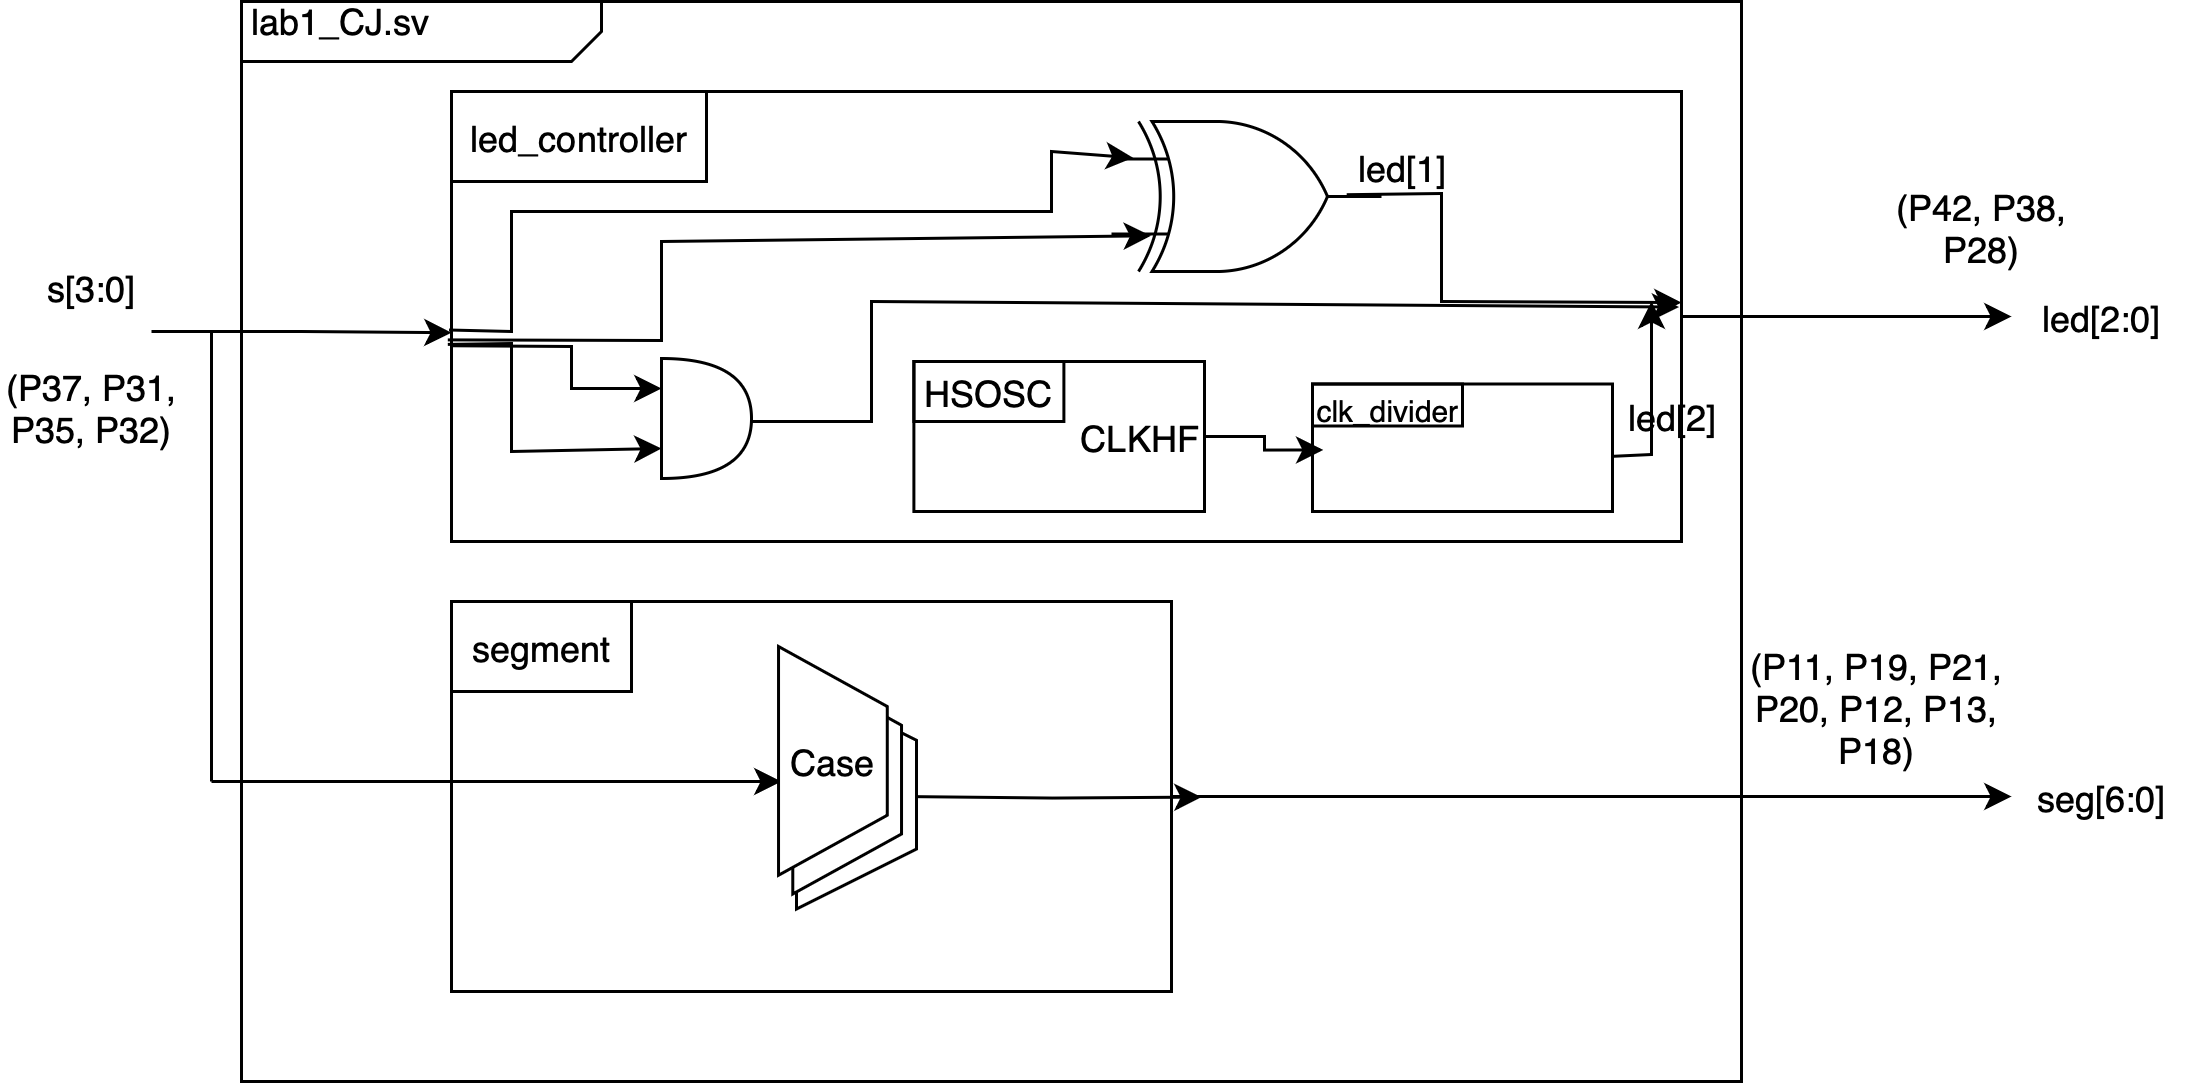

The diagram above was exported from draw.io. Its source (the exported page's mxGraphModel, read from the mxfile embedded in the PNG):
<mxGraphModel dx="622" dy="380" grid="1" gridSize="10" guides="1" tooltips="1" connect="1" arrows="1" fold="1" page="1" pageScale="1" pageWidth="850" pageHeight="1100" math="0" shadow="0">
  <root>
    <mxCell id="0" />
    <mxCell id="1" parent="0" />
    <mxCell id="jOzPq5GL9EHvZExWRG_F-2" value="&amp;nbsp;lab1_CJ.sv" style="html=1;shape=mxgraph.sysml.package;labelX=120;align=left;spacingLeft=10;overflow=fill;recursiveResize=0;" parent="1" vertex="1">
      <mxGeometry x="90" y="40" width="500" height="360" as="geometry" />
    </mxCell>
    <mxCell id="jOzPq5GL9EHvZExWRG_F-3" value="" style="strokeColor=inherit;fillColor=inherit;gradientColor=inherit;shape=rect;fontStyle=1;html=1;whiteSpace=wrap;align=center;" parent="jOzPq5GL9EHvZExWRG_F-2" vertex="1">
      <mxGeometry x="70" y="30" width="410" height="150" as="geometry" />
    </mxCell>
    <mxCell id="i5vEdyUloJg_yFgc5Zpr-1" value="" style="strokeColor=inherit;fillColor=inherit;gradientColor=inherit;shape=rect;fontStyle=1;html=1;whiteSpace=wrap;align=center;" parent="jOzPq5GL9EHvZExWRG_F-2" vertex="1">
      <mxGeometry x="70" y="200" width="240" height="130" as="geometry" />
    </mxCell>
    <mxCell id="i5vEdyUloJg_yFgc5Zpr-2" value="" style="endArrow=classic;html=1;rounded=0;entryX=0;entryY=0.536;entryDx=0;entryDy=0;entryPerimeter=0;" parent="jOzPq5GL9EHvZExWRG_F-2" target="jOzPq5GL9EHvZExWRG_F-3" edge="1">
      <mxGeometry width="50" height="50" relative="1" as="geometry">
        <mxPoint x="-30" y="110" as="sourcePoint" />
        <mxPoint x="30" y="80" as="targetPoint" />
        <Array as="points">
          <mxPoint x="20" y="110" />
        </Array>
      </mxGeometry>
    </mxCell>
    <mxCell id="i5vEdyUloJg_yFgc5Zpr-3" value="" style="endArrow=classic;html=1;rounded=0;entryX=0.214;entryY=0.729;entryDx=0;entryDy=0;entryPerimeter=0;" parent="jOzPq5GL9EHvZExWRG_F-2" target="D11thKBmNKH4CRfyd3_4-37" edge="1">
      <mxGeometry width="50" height="50" relative="1" as="geometry">
        <mxPoint x="-10" y="260" as="sourcePoint" />
        <mxPoint x="70" y="271" as="targetPoint" />
      </mxGeometry>
    </mxCell>
    <mxCell id="D11thKBmNKH4CRfyd3_4-8" value="segment" style="text;html=1;align=center;verticalAlign=middle;whiteSpace=wrap;rounded=0;strokeColor=default;" parent="jOzPq5GL9EHvZExWRG_F-2" vertex="1">
      <mxGeometry x="70" y="200" width="60" height="30" as="geometry" />
    </mxCell>
    <mxCell id="D11thKBmNKH4CRfyd3_4-10" value="led_controller" style="text;html=1;align=center;verticalAlign=middle;whiteSpace=wrap;rounded=0;strokeColor=default;" parent="jOzPq5GL9EHvZExWRG_F-2" vertex="1">
      <mxGeometry x="70" y="30" width="85" height="30" as="geometry" />
    </mxCell>
    <mxCell id="D11thKBmNKH4CRfyd3_4-11" value="" style="rounded=0;whiteSpace=wrap;html=1;" parent="jOzPq5GL9EHvZExWRG_F-2" vertex="1">
      <mxGeometry x="224.13" y="120" width="96.87" height="50" as="geometry" />
    </mxCell>
    <mxCell id="D11thKBmNKH4CRfyd3_4-12" value="HSOSC" style="text;html=1;align=center;verticalAlign=middle;whiteSpace=wrap;rounded=0;strokeColor=default;" parent="jOzPq5GL9EHvZExWRG_F-2" vertex="1">
      <mxGeometry x="224.13" y="120" width="50" height="20" as="geometry" />
    </mxCell>
    <mxCell id="D11thKBmNKH4CRfyd3_4-15" value="CLKHF" style="text;html=1;align=center;verticalAlign=middle;whiteSpace=wrap;rounded=0;" parent="jOzPq5GL9EHvZExWRG_F-2" vertex="1">
      <mxGeometry x="277.87" y="132.5" width="43.13" height="25" as="geometry" />
    </mxCell>
    <mxCell id="D11thKBmNKH4CRfyd3_4-18" value="" style="shape=or;whiteSpace=wrap;html=1;" parent="jOzPq5GL9EHvZExWRG_F-2" vertex="1">
      <mxGeometry x="140" y="119" width="30" height="40" as="geometry" />
    </mxCell>
    <mxCell id="D11thKBmNKH4CRfyd3_4-21" value="" style="endArrow=classic;html=1;rounded=0;entryX=0;entryY=0.25;entryDx=0;entryDy=0;entryPerimeter=0;exitX=0;exitY=0.565;exitDx=0;exitDy=0;exitPerimeter=0;" parent="jOzPq5GL9EHvZExWRG_F-2" source="jOzPq5GL9EHvZExWRG_F-3" target="D11thKBmNKH4CRfyd3_4-18" edge="1">
      <mxGeometry width="50" height="50" relative="1" as="geometry">
        <mxPoint x="75" y="154" as="sourcePoint" />
        <mxPoint x="125" y="104" as="targetPoint" />
        <Array as="points">
          <mxPoint x="110" y="115" />
          <mxPoint x="110" y="129" />
        </Array>
      </mxGeometry>
    </mxCell>
    <mxCell id="D11thKBmNKH4CRfyd3_4-19" value="" style="endArrow=classic;html=1;rounded=0;exitX=-0.002;exitY=0.53;exitDx=0;exitDy=0;exitPerimeter=0;entryX=0.08;entryY=0.242;entryDx=0;entryDy=0;entryPerimeter=0;" parent="jOzPq5GL9EHvZExWRG_F-2" source="jOzPq5GL9EHvZExWRG_F-3" target="SIvfnv6JGc2W_yAajqoD-10" edge="1">
      <mxGeometry width="50" height="50" relative="1" as="geometry">
        <mxPoint x="280" y="106" as="sourcePoint" />
        <mxPoint x="330" y="56" as="targetPoint" />
        <Array as="points">
          <mxPoint x="90" y="110" />
          <mxPoint x="90" y="70" />
          <mxPoint x="270" y="70" />
          <mxPoint x="270" y="50" />
        </Array>
      </mxGeometry>
    </mxCell>
    <mxCell id="D11thKBmNKH4CRfyd3_4-20" value="" style="endArrow=classic;html=1;rounded=0;exitX=-0.003;exitY=0.552;exitDx=0;exitDy=0;exitPerimeter=0;entryX=0.146;entryY=0.762;entryDx=0;entryDy=0;entryPerimeter=0;" parent="jOzPq5GL9EHvZExWRG_F-2" source="jOzPq5GL9EHvZExWRG_F-3" target="SIvfnv6JGc2W_yAajqoD-10" edge="1">
      <mxGeometry width="50" height="50" relative="1" as="geometry">
        <mxPoint x="70" y="130" as="sourcePoint" />
        <mxPoint x="337" y="80" as="targetPoint" />
        <Array as="points">
          <mxPoint x="140" y="113" />
          <mxPoint x="140" y="80" />
        </Array>
      </mxGeometry>
    </mxCell>
    <mxCell id="D11thKBmNKH4CRfyd3_4-25" value="" style="endArrow=classic;html=1;rounded=0;exitX=-0.003;exitY=0.562;exitDx=0;exitDy=0;exitPerimeter=0;entryX=0;entryY=0.75;entryDx=0;entryDy=0;entryPerimeter=0;" parent="jOzPq5GL9EHvZExWRG_F-2" source="jOzPq5GL9EHvZExWRG_F-3" target="D11thKBmNKH4CRfyd3_4-18" edge="1">
      <mxGeometry width="50" height="50" relative="1" as="geometry">
        <mxPoint x="80" y="170" as="sourcePoint" />
        <mxPoint x="130" y="120" as="targetPoint" />
        <Array as="points">
          <mxPoint x="90" y="114" />
          <mxPoint x="90" y="150" />
        </Array>
      </mxGeometry>
    </mxCell>
    <mxCell id="D11thKBmNKH4CRfyd3_4-27" value="" style="endArrow=classic;html=1;rounded=0;entryX=0.998;entryY=0.479;entryDx=0;entryDy=0;entryPerimeter=0;" parent="jOzPq5GL9EHvZExWRG_F-2" target="jOzPq5GL9EHvZExWRG_F-3" edge="1">
      <mxGeometry width="50" height="50" relative="1" as="geometry">
        <mxPoint x="170" y="140" as="sourcePoint" />
        <mxPoint x="220" y="90" as="targetPoint" />
        <Array as="points">
          <mxPoint x="210" y="140" />
          <mxPoint x="210" y="100" />
        </Array>
      </mxGeometry>
    </mxCell>
    <mxCell id="D11thKBmNKH4CRfyd3_4-30" value="" style="endArrow=classic;html=1;rounded=0;entryX=1;entryY=0.469;entryDx=0;entryDy=0;exitX=0.96;exitY=0.36;exitDx=0;exitDy=0;exitPerimeter=0;entryPerimeter=0;" parent="jOzPq5GL9EHvZExWRG_F-2" target="jOzPq5GL9EHvZExWRG_F-3" edge="1">
      <mxGeometry width="50" height="50" relative="1" as="geometry">
        <mxPoint x="368.4" y="64.40000000000003" as="sourcePoint" />
        <mxPoint x="410" y="10" as="targetPoint" />
        <Array as="points">
          <mxPoint x="400" y="64" />
          <mxPoint x="400" y="100" />
        </Array>
      </mxGeometry>
    </mxCell>
    <mxCell id="D11thKBmNKH4CRfyd3_4-32" style="edgeStyle=orthogonalEdgeStyle;rounded=0;orthogonalLoop=1;jettySize=auto;html=1;exitX=1;exitY=0.5;exitDx=0;exitDy=-5;exitPerimeter=0;" parent="jOzPq5GL9EHvZExWRG_F-2" edge="1">
      <mxGeometry relative="1" as="geometry">
        <mxPoint x="320" y="265.20000000000005" as="targetPoint" />
        <mxPoint x="220" y="265" as="sourcePoint" />
      </mxGeometry>
    </mxCell>
    <mxCell id="D11thKBmNKH4CRfyd3_4-35" value="" style="shape=trapezoid;perimeter=trapezoidPerimeter;whiteSpace=wrap;html=1;fixedSize=1;rotation=90;" parent="jOzPq5GL9EHvZExWRG_F-2" vertex="1">
      <mxGeometry x="166.88" y="244.38" width="76.25" height="40" as="geometry" />
    </mxCell>
    <mxCell id="D11thKBmNKH4CRfyd3_4-34" value="" style="shape=trapezoid;perimeter=trapezoidPerimeter;whiteSpace=wrap;html=1;fixedSize=1;rotation=90;" parent="jOzPq5GL9EHvZExWRG_F-2" vertex="1">
      <mxGeometry x="163.75" y="241.25" width="76.25" height="36.25" as="geometry" />
    </mxCell>
    <mxCell id="D11thKBmNKH4CRfyd3_4-33" value="" style="shape=trapezoid;perimeter=trapezoidPerimeter;whiteSpace=wrap;html=1;fixedSize=1;rotation=90;" parent="jOzPq5GL9EHvZExWRG_F-2" vertex="1">
      <mxGeometry x="159" y="235" width="76.25" height="36.25" as="geometry" />
    </mxCell>
    <mxCell id="D11thKBmNKH4CRfyd3_4-37" value="Case" style="text;html=1;align=center;verticalAlign=middle;whiteSpace=wrap;rounded=0;" parent="jOzPq5GL9EHvZExWRG_F-2" vertex="1">
      <mxGeometry x="167.13" y="238.13" width="60" height="30" as="geometry" />
    </mxCell>
    <mxCell id="SIvfnv6JGc2W_yAajqoD-2" value="" style="rounded=0;whiteSpace=wrap;html=1;" vertex="1" parent="jOzPq5GL9EHvZExWRG_F-2">
      <mxGeometry x="357" y="127.5" width="100" height="42.5" as="geometry" />
    </mxCell>
    <mxCell id="SIvfnv6JGc2W_yAajqoD-5" style="edgeStyle=orthogonalEdgeStyle;rounded=0;orthogonalLoop=1;jettySize=auto;html=1;entryX=0.036;entryY=0.517;entryDx=0;entryDy=0;entryPerimeter=0;" edge="1" parent="jOzPq5GL9EHvZExWRG_F-2" source="D11thKBmNKH4CRfyd3_4-15" target="SIvfnv6JGc2W_yAajqoD-2">
      <mxGeometry relative="1" as="geometry" />
    </mxCell>
    <mxCell id="SIvfnv6JGc2W_yAajqoD-6" value="&lt;font style=&quot;font-size: 10px;&quot;&gt;clk_divider&lt;/font&gt;" style="text;html=1;align=center;verticalAlign=middle;whiteSpace=wrap;rounded=0;strokeColor=default;" vertex="1" parent="jOzPq5GL9EHvZExWRG_F-2">
      <mxGeometry x="357" y="127.5" width="50" height="14" as="geometry" />
    </mxCell>
    <mxCell id="SIvfnv6JGc2W_yAajqoD-7" value="" style="endArrow=classic;html=1;rounded=0;exitX=1.002;exitY=0.567;exitDx=0;exitDy=0;exitPerimeter=0;" edge="1" parent="jOzPq5GL9EHvZExWRG_F-2" source="SIvfnv6JGc2W_yAajqoD-2">
      <mxGeometry width="50" height="50" relative="1" as="geometry">
        <mxPoint x="250" y="230" as="sourcePoint" />
        <mxPoint x="470" y="100" as="targetPoint" />
        <Array as="points">
          <mxPoint x="470" y="151" />
          <mxPoint x="470" y="140" />
        </Array>
      </mxGeometry>
    </mxCell>
    <mxCell id="SIvfnv6JGc2W_yAajqoD-8" value="led[2]" style="text;html=1;align=center;verticalAlign=middle;whiteSpace=wrap;rounded=0;" vertex="1" parent="jOzPq5GL9EHvZExWRG_F-2">
      <mxGeometry x="457" y="127.5" width="40" height="20" as="geometry" />
    </mxCell>
    <mxCell id="SIvfnv6JGc2W_yAajqoD-9" value="led[1]" style="text;html=1;align=center;verticalAlign=middle;whiteSpace=wrap;rounded=0;" vertex="1" parent="jOzPq5GL9EHvZExWRG_F-2">
      <mxGeometry x="357" y="40" width="60" height="30" as="geometry" />
    </mxCell>
    <mxCell id="SIvfnv6JGc2W_yAajqoD-10" value="" style="verticalLabelPosition=bottom;shadow=0;dashed=0;align=center;html=1;verticalAlign=top;shape=mxgraph.electrical.logic_gates.logic_gate;operation=xor;" vertex="1" parent="jOzPq5GL9EHvZExWRG_F-2">
      <mxGeometry x="290" y="40" width="90" height="50" as="geometry" />
    </mxCell>
    <mxCell id="i5vEdyUloJg_yFgc5Zpr-5" value="s[3:0]" style="text;html=1;align=center;verticalAlign=middle;whiteSpace=wrap;rounded=0;" parent="1" vertex="1">
      <mxGeometry x="10" y="120" width="60" height="30" as="geometry" />
    </mxCell>
    <mxCell id="D11thKBmNKH4CRfyd3_4-3" value="" style="endArrow=none;html=1;rounded=0;" parent="1" edge="1">
      <mxGeometry width="50" height="50" relative="1" as="geometry">
        <mxPoint x="80" y="300" as="sourcePoint" />
        <mxPoint x="80" y="150" as="targetPoint" />
      </mxGeometry>
    </mxCell>
    <mxCell id="D11thKBmNKH4CRfyd3_4-5" value="led[2:0]" style="text;html=1;align=center;verticalAlign=middle;whiteSpace=wrap;rounded=0;" parent="1" vertex="1">
      <mxGeometry x="680" y="130" width="60" height="30" as="geometry" />
    </mxCell>
    <mxCell id="D11thKBmNKH4CRfyd3_4-4" style="edgeStyle=orthogonalEdgeStyle;rounded=0;orthogonalLoop=1;jettySize=auto;html=1;" parent="1" source="jOzPq5GL9EHvZExWRG_F-3" edge="1">
      <mxGeometry relative="1" as="geometry">
        <mxPoint x="680" y="145" as="targetPoint" />
      </mxGeometry>
    </mxCell>
    <mxCell id="D11thKBmNKH4CRfyd3_4-7" value="seg[6:0]" style="text;html=1;align=center;verticalAlign=middle;whiteSpace=wrap;rounded=0;" parent="1" vertex="1">
      <mxGeometry x="680" y="290.0000000000001" width="60" height="30" as="geometry" />
    </mxCell>
    <mxCell id="D11thKBmNKH4CRfyd3_4-6" style="edgeStyle=orthogonalEdgeStyle;rounded=0;orthogonalLoop=1;jettySize=auto;html=1;" parent="1" source="i5vEdyUloJg_yFgc5Zpr-1" edge="1">
      <mxGeometry relative="1" as="geometry">
        <mxPoint x="680" y="305" as="targetPoint" />
      </mxGeometry>
    </mxCell>
    <mxCell id="fA--15ZGIDtjThyiWB5A-1" value="(P37, P31, P35, P32)" style="text;html=1;align=center;verticalAlign=middle;whiteSpace=wrap;rounded=0;" parent="1" vertex="1">
      <mxGeometry x="10" y="170" width="60" height="10" as="geometry" />
    </mxCell>
    <mxCell id="fA--15ZGIDtjThyiWB5A-2" value="(P42, P38, P28)" style="text;html=1;align=center;verticalAlign=middle;whiteSpace=wrap;rounded=0;" parent="1" vertex="1">
      <mxGeometry x="640" y="100" width="60" height="30" as="geometry" />
    </mxCell>
    <mxCell id="fA--15ZGIDtjThyiWB5A-3" value="(P11, P19, P21, P20, P12, P13, P18)" style="text;html=1;align=center;verticalAlign=middle;whiteSpace=wrap;rounded=0;" parent="1" vertex="1">
      <mxGeometry x="590" y="260" width="90" height="30" as="geometry" />
    </mxCell>
  </root>
</mxGraphModel>